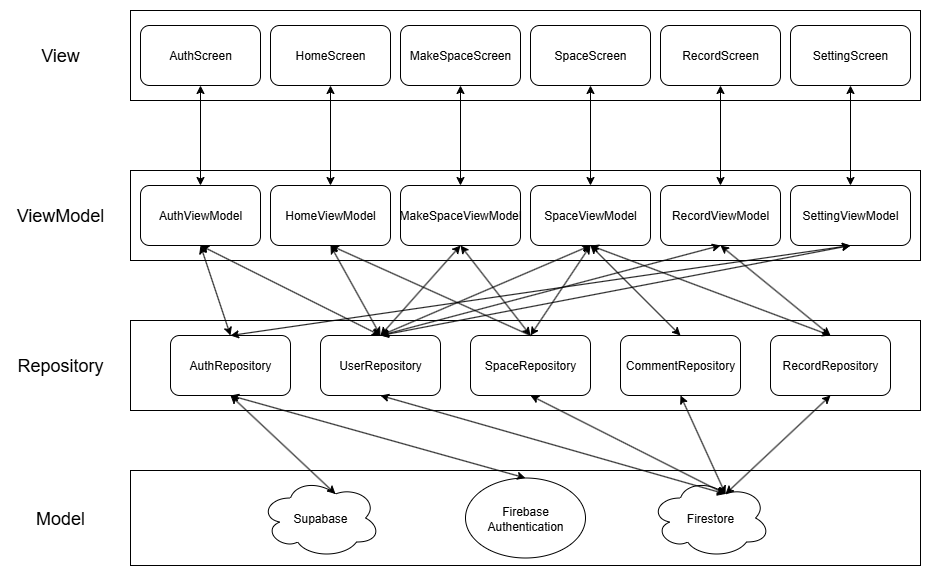

The diagram above was exported from draw.io. Its source (the exported page's mxGraphModel, read from the mxfile embedded in the PNG):
<mxGraphModel dx="1281" dy="579" grid="1" gridSize="10" guides="1" tooltips="1" connect="1" arrows="1" fold="1" page="1" pageScale="1" pageWidth="1100" pageHeight="850" math="0" shadow="0">
  <root>
    <mxCell id="0" />
    <mxCell id="1" parent="0" />
    <mxCell id="07SRdzd1K16fzoGlfnR1-45" value="" style="group" parent="1" vertex="1" connectable="0">
      <mxGeometry x="210" y="550" width="790" height="95" as="geometry" />
    </mxCell>
    <mxCell id="07SRdzd1K16fzoGlfnR1-31" value="" style="rounded=0;whiteSpace=wrap;html=1;" parent="07SRdzd1K16fzoGlfnR1-45" vertex="1">
      <mxGeometry width="790" height="95" as="geometry" />
    </mxCell>
    <mxCell id="07SRdzd1K16fzoGlfnR1-26" value="Firestore" style="ellipse;shape=cloud;whiteSpace=wrap;html=1;" parent="07SRdzd1K16fzoGlfnR1-45" vertex="1">
      <mxGeometry x="520" y="7.5" width="120" height="80" as="geometry" />
    </mxCell>
    <mxCell id="07SRdzd1K16fzoGlfnR1-27" value="Firebase&lt;br&gt;Authentication" style="ellipse;whiteSpace=wrap;html=1;" parent="07SRdzd1K16fzoGlfnR1-45" vertex="1">
      <mxGeometry x="335" y="7.5" width="120" height="80" as="geometry" />
    </mxCell>
    <mxCell id="h3-Jcm9EB-3FL43RwyRU-1" value="Supabase" style="ellipse;shape=cloud;whiteSpace=wrap;html=1;" vertex="1" parent="07SRdzd1K16fzoGlfnR1-45">
      <mxGeometry x="130" y="7.5" width="120" height="80" as="geometry" />
    </mxCell>
    <mxCell id="07SRdzd1K16fzoGlfnR1-10" value="" style="group" parent="1" vertex="1" connectable="0">
      <mxGeometry x="210" y="90" width="790" height="90" as="geometry" />
    </mxCell>
    <mxCell id="07SRdzd1K16fzoGlfnR1-1" value="" style="rounded=0;whiteSpace=wrap;html=1;" parent="07SRdzd1K16fzoGlfnR1-10" vertex="1">
      <mxGeometry width="790" height="90" as="geometry" />
    </mxCell>
    <mxCell id="07SRdzd1K16fzoGlfnR1-3" value="SettingScreen" style="rounded=1;whiteSpace=wrap;html=1;" parent="07SRdzd1K16fzoGlfnR1-10" vertex="1">
      <mxGeometry x="660" y="15" width="120" height="60" as="geometry" />
    </mxCell>
    <mxCell id="07SRdzd1K16fzoGlfnR1-4" value="AuthScreen" style="rounded=1;whiteSpace=wrap;html=1;" parent="07SRdzd1K16fzoGlfnR1-10" vertex="1">
      <mxGeometry x="10" y="15" width="120" height="60" as="geometry" />
    </mxCell>
    <mxCell id="07SRdzd1K16fzoGlfnR1-5" value="HomeScreen" style="rounded=1;whiteSpace=wrap;html=1;" parent="07SRdzd1K16fzoGlfnR1-10" vertex="1">
      <mxGeometry x="140" y="15" width="120" height="60" as="geometry" />
    </mxCell>
    <mxCell id="07SRdzd1K16fzoGlfnR1-6" value="RecordScreen" style="rounded=1;whiteSpace=wrap;html=1;" parent="07SRdzd1K16fzoGlfnR1-10" vertex="1">
      <mxGeometry x="530" y="15" width="120" height="60" as="geometry" />
    </mxCell>
    <mxCell id="07SRdzd1K16fzoGlfnR1-7" value="MakeSpaceScreen" style="rounded=1;whiteSpace=wrap;html=1;" parent="07SRdzd1K16fzoGlfnR1-10" vertex="1">
      <mxGeometry x="270" y="15" width="120" height="60" as="geometry" />
    </mxCell>
    <mxCell id="07SRdzd1K16fzoGlfnR1-9" value="SpaceScreen" style="rounded=1;whiteSpace=wrap;html=1;" parent="07SRdzd1K16fzoGlfnR1-10" vertex="1">
      <mxGeometry x="400" y="15" width="120" height="60" as="geometry" />
    </mxCell>
    <mxCell id="07SRdzd1K16fzoGlfnR1-17" value="" style="group" parent="1" vertex="1" connectable="0">
      <mxGeometry x="210" y="250" width="790" height="90" as="geometry" />
    </mxCell>
    <mxCell id="07SRdzd1K16fzoGlfnR1-2" value="" style="rounded=0;whiteSpace=wrap;html=1;" parent="07SRdzd1K16fzoGlfnR1-17" vertex="1">
      <mxGeometry width="790" height="90" as="geometry" />
    </mxCell>
    <mxCell id="07SRdzd1K16fzoGlfnR1-11" value="MakeSpaceViewModel" style="rounded=1;whiteSpace=wrap;html=1;" parent="07SRdzd1K16fzoGlfnR1-17" vertex="1">
      <mxGeometry x="270" y="15" width="120" height="60" as="geometry" />
    </mxCell>
    <mxCell id="07SRdzd1K16fzoGlfnR1-12" value="HomeViewModel" style="rounded=1;whiteSpace=wrap;html=1;" parent="07SRdzd1K16fzoGlfnR1-17" vertex="1">
      <mxGeometry x="140" y="15" width="120" height="60" as="geometry" />
    </mxCell>
    <mxCell id="07SRdzd1K16fzoGlfnR1-13" value="SpaceViewModel" style="rounded=1;whiteSpace=wrap;html=1;" parent="07SRdzd1K16fzoGlfnR1-17" vertex="1">
      <mxGeometry x="400" y="15" width="120" height="60" as="geometry" />
    </mxCell>
    <mxCell id="07SRdzd1K16fzoGlfnR1-14" value="RecordViewModel" style="rounded=1;whiteSpace=wrap;html=1;" parent="07SRdzd1K16fzoGlfnR1-17" vertex="1">
      <mxGeometry x="530" y="15" width="120" height="60" as="geometry" />
    </mxCell>
    <mxCell id="07SRdzd1K16fzoGlfnR1-15" value="SettingViewModel" style="rounded=1;whiteSpace=wrap;html=1;" parent="07SRdzd1K16fzoGlfnR1-17" vertex="1">
      <mxGeometry x="660" y="15" width="120" height="60" as="geometry" />
    </mxCell>
    <mxCell id="07SRdzd1K16fzoGlfnR1-16" value="AuthViewModel" style="rounded=1;whiteSpace=wrap;html=1;" parent="07SRdzd1K16fzoGlfnR1-17" vertex="1">
      <mxGeometry x="10" y="15" width="120" height="60" as="geometry" />
    </mxCell>
    <mxCell id="07SRdzd1K16fzoGlfnR1-18" value="&lt;font style=&quot;font-size: 18px;&quot;&gt;View&lt;/font&gt;" style="text;strokeColor=none;align=center;fillColor=none;html=1;verticalAlign=middle;whiteSpace=wrap;rounded=0;" parent="1" vertex="1">
      <mxGeometry x="90" y="110" width="100" height="50" as="geometry" />
    </mxCell>
    <mxCell id="07SRdzd1K16fzoGlfnR1-19" value="&lt;span style=&quot;font-size: 18px;&quot;&gt;ViewModel&lt;/span&gt;" style="text;strokeColor=none;align=center;fillColor=none;html=1;verticalAlign=middle;whiteSpace=wrap;rounded=0;" parent="1" vertex="1">
      <mxGeometry x="90" y="270" width="100" height="50" as="geometry" />
    </mxCell>
    <mxCell id="07SRdzd1K16fzoGlfnR1-29" value="" style="group" parent="1" vertex="1" connectable="0">
      <mxGeometry x="210" y="400" width="790" height="90" as="geometry" />
    </mxCell>
    <mxCell id="07SRdzd1K16fzoGlfnR1-28" value="" style="rounded=0;whiteSpace=wrap;html=1;" parent="07SRdzd1K16fzoGlfnR1-29" vertex="1">
      <mxGeometry width="790" height="90" as="geometry" />
    </mxCell>
    <mxCell id="07SRdzd1K16fzoGlfnR1-20" value="RecordRepository" style="rounded=1;whiteSpace=wrap;html=1;" parent="07SRdzd1K16fzoGlfnR1-29" vertex="1">
      <mxGeometry x="640" y="15" width="120" height="60" as="geometry" />
    </mxCell>
    <mxCell id="07SRdzd1K16fzoGlfnR1-21" value="AuthRepository" style="rounded=1;whiteSpace=wrap;html=1;" parent="07SRdzd1K16fzoGlfnR1-29" vertex="1">
      <mxGeometry x="40" y="15" width="120" height="60" as="geometry" />
    </mxCell>
    <mxCell id="07SRdzd1K16fzoGlfnR1-22" value="UserRepository" style="rounded=1;whiteSpace=wrap;html=1;" parent="07SRdzd1K16fzoGlfnR1-29" vertex="1">
      <mxGeometry x="190" y="15" width="120" height="60" as="geometry" />
    </mxCell>
    <mxCell id="07SRdzd1K16fzoGlfnR1-23" value="SpaceRepository" style="rounded=1;whiteSpace=wrap;html=1;" parent="07SRdzd1K16fzoGlfnR1-29" vertex="1">
      <mxGeometry x="340" y="15" width="120" height="60" as="geometry" />
    </mxCell>
    <mxCell id="h3-Jcm9EB-3FL43RwyRU-2" value="CommentRepository" style="rounded=1;whiteSpace=wrap;html=1;" vertex="1" parent="07SRdzd1K16fzoGlfnR1-29">
      <mxGeometry x="490" y="15" width="120" height="60" as="geometry" />
    </mxCell>
    <mxCell id="07SRdzd1K16fzoGlfnR1-30" value="&lt;span style=&quot;font-size: 18px;&quot;&gt;Repository&lt;/span&gt;" style="text;strokeColor=none;align=center;fillColor=none;html=1;verticalAlign=middle;whiteSpace=wrap;rounded=0;" parent="1" vertex="1">
      <mxGeometry x="90" y="420" width="100" height="50" as="geometry" />
    </mxCell>
    <mxCell id="07SRdzd1K16fzoGlfnR1-32" value="&lt;font style=&quot;font-size: 18px;&quot;&gt;Model&lt;/font&gt;" style="text;strokeColor=none;align=center;fillColor=none;html=1;verticalAlign=middle;whiteSpace=wrap;rounded=0;" parent="1" vertex="1">
      <mxGeometry x="90" y="572.5" width="100" height="50" as="geometry" />
    </mxCell>
    <mxCell id="07SRdzd1K16fzoGlfnR1-33" value="" style="endArrow=classic;startArrow=classic;html=1;rounded=0;exitX=0.5;exitY=0;exitDx=0;exitDy=0;entryX=0.5;entryY=1;entryDx=0;entryDy=0;" parent="1" source="07SRdzd1K16fzoGlfnR1-16" target="07SRdzd1K16fzoGlfnR1-4" edge="1">
      <mxGeometry width="50" height="50" relative="1" as="geometry">
        <mxPoint x="540" y="380" as="sourcePoint" />
        <mxPoint x="590" y="330" as="targetPoint" />
      </mxGeometry>
    </mxCell>
    <mxCell id="07SRdzd1K16fzoGlfnR1-34" value="" style="endArrow=classic;startArrow=classic;html=1;rounded=0;exitX=0.5;exitY=0;exitDx=0;exitDy=0;entryX=0.5;entryY=1;entryDx=0;entryDy=0;" parent="1" source="07SRdzd1K16fzoGlfnR1-12" target="07SRdzd1K16fzoGlfnR1-5" edge="1">
      <mxGeometry width="50" height="50" relative="1" as="geometry">
        <mxPoint x="540" y="380" as="sourcePoint" />
        <mxPoint x="590" y="330" as="targetPoint" />
      </mxGeometry>
    </mxCell>
    <mxCell id="07SRdzd1K16fzoGlfnR1-35" value="" style="endArrow=classic;startArrow=classic;html=1;rounded=0;exitX=0.5;exitY=0;exitDx=0;exitDy=0;entryX=0.5;entryY=1;entryDx=0;entryDy=0;" parent="1" source="07SRdzd1K16fzoGlfnR1-11" target="07SRdzd1K16fzoGlfnR1-7" edge="1">
      <mxGeometry width="50" height="50" relative="1" as="geometry">
        <mxPoint x="540" y="380" as="sourcePoint" />
        <mxPoint x="590" y="330" as="targetPoint" />
      </mxGeometry>
    </mxCell>
    <mxCell id="07SRdzd1K16fzoGlfnR1-36" value="" style="endArrow=classic;startArrow=classic;html=1;rounded=0;exitX=0.5;exitY=0;exitDx=0;exitDy=0;entryX=0.5;entryY=1;entryDx=0;entryDy=0;" parent="1" source="07SRdzd1K16fzoGlfnR1-13" target="07SRdzd1K16fzoGlfnR1-9" edge="1">
      <mxGeometry width="50" height="50" relative="1" as="geometry">
        <mxPoint x="540" y="380" as="sourcePoint" />
        <mxPoint x="590" y="330" as="targetPoint" />
      </mxGeometry>
    </mxCell>
    <mxCell id="07SRdzd1K16fzoGlfnR1-37" value="" style="endArrow=classic;startArrow=classic;html=1;rounded=0;exitX=0.5;exitY=0;exitDx=0;exitDy=0;entryX=0.5;entryY=1;entryDx=0;entryDy=0;" parent="1" source="07SRdzd1K16fzoGlfnR1-14" target="07SRdzd1K16fzoGlfnR1-6" edge="1">
      <mxGeometry width="50" height="50" relative="1" as="geometry">
        <mxPoint x="540" y="380" as="sourcePoint" />
        <mxPoint x="590" y="330" as="targetPoint" />
      </mxGeometry>
    </mxCell>
    <mxCell id="07SRdzd1K16fzoGlfnR1-38" value="" style="endArrow=classic;startArrow=classic;html=1;rounded=0;exitX=0.5;exitY=0;exitDx=0;exitDy=0;entryX=0.5;entryY=1;entryDx=0;entryDy=0;" parent="1" source="07SRdzd1K16fzoGlfnR1-15" target="07SRdzd1K16fzoGlfnR1-3" edge="1">
      <mxGeometry width="50" height="50" relative="1" as="geometry">
        <mxPoint x="540" y="380" as="sourcePoint" />
        <mxPoint x="590" y="330" as="targetPoint" />
      </mxGeometry>
    </mxCell>
    <mxCell id="07SRdzd1K16fzoGlfnR1-43" value="" style="endArrow=classic;startArrow=classic;html=1;rounded=0;entryX=0.5;entryY=1;entryDx=0;entryDy=0;exitX=0.625;exitY=0.2;exitDx=0;exitDy=0;exitPerimeter=0;" parent="1" source="07SRdzd1K16fzoGlfnR1-26" target="07SRdzd1K16fzoGlfnR1-20" edge="1">
      <mxGeometry width="50" height="50" relative="1" as="geometry">
        <mxPoint x="800" y="557.5" as="sourcePoint" />
        <mxPoint x="590" y="330" as="targetPoint" />
      </mxGeometry>
    </mxCell>
    <mxCell id="07SRdzd1K16fzoGlfnR1-44" value="" style="endArrow=classic;html=1;rounded=0;entryX=0.5;entryY=1;entryDx=0;entryDy=0;exitX=0.5;exitY=0;exitDx=0;exitDy=0;" parent="1" source="07SRdzd1K16fzoGlfnR1-23" target="07SRdzd1K16fzoGlfnR1-12" edge="1">
      <mxGeometry width="50" height="50" relative="1" as="geometry">
        <mxPoint x="540" y="390" as="sourcePoint" />
        <mxPoint x="590" y="340" as="targetPoint" />
      </mxGeometry>
    </mxCell>
    <mxCell id="07SRdzd1K16fzoGlfnR1-51" value="" style="endArrow=classic;startArrow=classic;html=1;rounded=0;exitX=0.5;exitY=0;exitDx=0;exitDy=0;entryX=0.5;entryY=1;entryDx=0;entryDy=0;" parent="1" source="07SRdzd1K16fzoGlfnR1-27" target="07SRdzd1K16fzoGlfnR1-21" edge="1">
      <mxGeometry width="50" height="50" relative="1" as="geometry">
        <mxPoint x="540" y="390" as="sourcePoint" />
        <mxPoint x="590" y="340" as="targetPoint" />
      </mxGeometry>
    </mxCell>
    <mxCell id="07SRdzd1K16fzoGlfnR1-53" value="" style="endArrow=classic;startArrow=classic;html=1;rounded=0;entryX=0.5;entryY=1;entryDx=0;entryDy=0;exitX=0.625;exitY=0.2;exitDx=0;exitDy=0;exitPerimeter=0;" parent="1" source="07SRdzd1K16fzoGlfnR1-26" target="07SRdzd1K16fzoGlfnR1-23" edge="1">
      <mxGeometry width="50" height="50" relative="1" as="geometry">
        <mxPoint x="540" y="390" as="sourcePoint" />
        <mxPoint x="590" y="340" as="targetPoint" />
      </mxGeometry>
    </mxCell>
    <mxCell id="07SRdzd1K16fzoGlfnR1-54" value="" style="endArrow=classic;startArrow=classic;html=1;rounded=0;entryX=0.625;entryY=0.2;entryDx=0;entryDy=0;entryPerimeter=0;exitX=0.5;exitY=1;exitDx=0;exitDy=0;" parent="1" source="07SRdzd1K16fzoGlfnR1-22" target="07SRdzd1K16fzoGlfnR1-26" edge="1">
      <mxGeometry width="50" height="50" relative="1" as="geometry">
        <mxPoint x="540" y="390" as="sourcePoint" />
        <mxPoint x="590" y="340" as="targetPoint" />
      </mxGeometry>
    </mxCell>
    <mxCell id="h3-Jcm9EB-3FL43RwyRU-3" value="" style="endArrow=classic;startArrow=classic;html=1;rounded=0;exitX=0.5;exitY=1;exitDx=0;exitDy=0;entryX=0.625;entryY=0.2;entryDx=0;entryDy=0;entryPerimeter=0;" edge="1" parent="1" source="07SRdzd1K16fzoGlfnR1-21" target="h3-Jcm9EB-3FL43RwyRU-1">
      <mxGeometry width="50" height="50" relative="1" as="geometry">
        <mxPoint x="630" y="410" as="sourcePoint" />
        <mxPoint x="680" y="360" as="targetPoint" />
      </mxGeometry>
    </mxCell>
    <mxCell id="h3-Jcm9EB-3FL43RwyRU-4" value="" style="endArrow=classic;startArrow=classic;html=1;rounded=0;entryX=0.5;entryY=1;entryDx=0;entryDy=0;exitX=0.5;exitY=0;exitDx=0;exitDy=0;" edge="1" parent="1" source="h3-Jcm9EB-3FL43RwyRU-2" target="07SRdzd1K16fzoGlfnR1-13">
      <mxGeometry width="50" height="50" relative="1" as="geometry">
        <mxPoint x="630" y="410" as="sourcePoint" />
        <mxPoint x="680" y="360" as="targetPoint" />
      </mxGeometry>
    </mxCell>
    <mxCell id="h3-Jcm9EB-3FL43RwyRU-5" value="" style="endArrow=classic;startArrow=classic;html=1;rounded=0;entryX=0.5;entryY=1;entryDx=0;entryDy=0;exitX=0.5;exitY=0;exitDx=0;exitDy=0;" edge="1" parent="1" source="07SRdzd1K16fzoGlfnR1-20" target="07SRdzd1K16fzoGlfnR1-13">
      <mxGeometry width="50" height="50" relative="1" as="geometry">
        <mxPoint x="630" y="410" as="sourcePoint" />
        <mxPoint x="680" y="360" as="targetPoint" />
      </mxGeometry>
    </mxCell>
    <mxCell id="h3-Jcm9EB-3FL43RwyRU-6" value="" style="endArrow=classic;startArrow=classic;html=1;rounded=0;entryX=0.5;entryY=1;entryDx=0;entryDy=0;exitX=0.5;exitY=0;exitDx=0;exitDy=0;" edge="1" parent="1" source="07SRdzd1K16fzoGlfnR1-23" target="07SRdzd1K16fzoGlfnR1-13">
      <mxGeometry width="50" height="50" relative="1" as="geometry">
        <mxPoint x="610" y="410" as="sourcePoint" />
        <mxPoint x="670" y="330" as="targetPoint" />
      </mxGeometry>
    </mxCell>
    <mxCell id="h3-Jcm9EB-3FL43RwyRU-7" value="" style="endArrow=classic;startArrow=classic;html=1;rounded=0;entryX=0.5;entryY=1;entryDx=0;entryDy=0;exitX=0.5;exitY=0;exitDx=0;exitDy=0;" edge="1" parent="1" source="07SRdzd1K16fzoGlfnR1-22" target="07SRdzd1K16fzoGlfnR1-13">
      <mxGeometry width="50" height="50" relative="1" as="geometry">
        <mxPoint x="630" y="410" as="sourcePoint" />
        <mxPoint x="680" y="360" as="targetPoint" />
      </mxGeometry>
    </mxCell>
    <mxCell id="h3-Jcm9EB-3FL43RwyRU-8" value="" style="endArrow=classic;startArrow=classic;html=1;rounded=0;entryX=0.5;entryY=1;entryDx=0;entryDy=0;exitX=0.5;exitY=0;exitDx=0;exitDy=0;" edge="1" parent="1" source="07SRdzd1K16fzoGlfnR1-22" target="07SRdzd1K16fzoGlfnR1-15">
      <mxGeometry width="50" height="50" relative="1" as="geometry">
        <mxPoint x="630" y="410" as="sourcePoint" />
        <mxPoint x="680" y="360" as="targetPoint" />
      </mxGeometry>
    </mxCell>
    <mxCell id="h3-Jcm9EB-3FL43RwyRU-9" value="" style="endArrow=classic;startArrow=classic;html=1;rounded=0;entryX=0.5;entryY=1;entryDx=0;entryDy=0;exitX=0.5;exitY=0;exitDx=0;exitDy=0;" edge="1" parent="1" source="07SRdzd1K16fzoGlfnR1-21" target="07SRdzd1K16fzoGlfnR1-15">
      <mxGeometry width="50" height="50" relative="1" as="geometry">
        <mxPoint x="630" y="410" as="sourcePoint" />
        <mxPoint x="680" y="360" as="targetPoint" />
      </mxGeometry>
    </mxCell>
    <mxCell id="h3-Jcm9EB-3FL43RwyRU-10" value="" style="endArrow=classic;startArrow=classic;html=1;rounded=0;entryX=0.5;entryY=1;entryDx=0;entryDy=0;exitX=0.5;exitY=0;exitDx=0;exitDy=0;" edge="1" parent="1" source="07SRdzd1K16fzoGlfnR1-21" target="07SRdzd1K16fzoGlfnR1-16">
      <mxGeometry width="50" height="50" relative="1" as="geometry">
        <mxPoint x="630" y="410" as="sourcePoint" />
        <mxPoint x="680" y="360" as="targetPoint" />
      </mxGeometry>
    </mxCell>
    <mxCell id="h3-Jcm9EB-3FL43RwyRU-11" value="" style="endArrow=classic;startArrow=classic;html=1;rounded=0;entryX=0.5;entryY=1;entryDx=0;entryDy=0;exitX=0.5;exitY=0;exitDx=0;exitDy=0;" edge="1" parent="1" source="07SRdzd1K16fzoGlfnR1-22" target="07SRdzd1K16fzoGlfnR1-16">
      <mxGeometry width="50" height="50" relative="1" as="geometry">
        <mxPoint x="630" y="410" as="sourcePoint" />
        <mxPoint x="680" y="360" as="targetPoint" />
      </mxGeometry>
    </mxCell>
    <mxCell id="h3-Jcm9EB-3FL43RwyRU-12" value="" style="endArrow=classic;startArrow=classic;html=1;rounded=0;entryX=0.5;entryY=1;entryDx=0;entryDy=0;exitX=0.5;exitY=0;exitDx=0;exitDy=0;" edge="1" parent="1" source="07SRdzd1K16fzoGlfnR1-22" target="07SRdzd1K16fzoGlfnR1-12">
      <mxGeometry width="50" height="50" relative="1" as="geometry">
        <mxPoint x="630" y="410" as="sourcePoint" />
        <mxPoint x="680" y="360" as="targetPoint" />
      </mxGeometry>
    </mxCell>
    <mxCell id="h3-Jcm9EB-3FL43RwyRU-13" value="" style="endArrow=classic;startArrow=classic;html=1;rounded=0;entryX=0.5;entryY=1;entryDx=0;entryDy=0;exitX=0.5;exitY=0;exitDx=0;exitDy=0;" edge="1" parent="1" source="07SRdzd1K16fzoGlfnR1-23" target="07SRdzd1K16fzoGlfnR1-11">
      <mxGeometry width="50" height="50" relative="1" as="geometry">
        <mxPoint x="630" y="410" as="sourcePoint" />
        <mxPoint x="680" y="360" as="targetPoint" />
      </mxGeometry>
    </mxCell>
    <mxCell id="h3-Jcm9EB-3FL43RwyRU-14" value="" style="endArrow=classic;startArrow=classic;html=1;rounded=0;entryX=0.5;entryY=1;entryDx=0;entryDy=0;exitX=0.5;exitY=0;exitDx=0;exitDy=0;" edge="1" parent="1" source="07SRdzd1K16fzoGlfnR1-22" target="07SRdzd1K16fzoGlfnR1-11">
      <mxGeometry width="50" height="50" relative="1" as="geometry">
        <mxPoint x="630" y="410" as="sourcePoint" />
        <mxPoint x="680" y="360" as="targetPoint" />
      </mxGeometry>
    </mxCell>
    <mxCell id="h3-Jcm9EB-3FL43RwyRU-15" value="" style="endArrow=classic;startArrow=classic;html=1;rounded=0;entryX=0.5;entryY=1;entryDx=0;entryDy=0;exitX=0.625;exitY=0.2;exitDx=0;exitDy=0;exitPerimeter=0;" edge="1" parent="1" source="07SRdzd1K16fzoGlfnR1-26" target="h3-Jcm9EB-3FL43RwyRU-2">
      <mxGeometry width="50" height="50" relative="1" as="geometry">
        <mxPoint x="630" y="410" as="sourcePoint" />
        <mxPoint x="680" y="360" as="targetPoint" />
      </mxGeometry>
    </mxCell>
    <mxCell id="h3-Jcm9EB-3FL43RwyRU-16" value="" style="endArrow=classic;startArrow=classic;html=1;rounded=0;entryX=0.5;entryY=1;entryDx=0;entryDy=0;exitX=0.5;exitY=0;exitDx=0;exitDy=0;" edge="1" parent="1" source="07SRdzd1K16fzoGlfnR1-20" target="07SRdzd1K16fzoGlfnR1-14">
      <mxGeometry width="50" height="50" relative="1" as="geometry">
        <mxPoint x="630" y="410" as="sourcePoint" />
        <mxPoint x="680" y="360" as="targetPoint" />
      </mxGeometry>
    </mxCell>
    <mxCell id="h3-Jcm9EB-3FL43RwyRU-17" value="" style="endArrow=classic;startArrow=classic;html=1;rounded=0;entryX=0.5;entryY=1;entryDx=0;entryDy=0;exitX=0.5;exitY=0;exitDx=0;exitDy=0;" edge="1" parent="1" source="07SRdzd1K16fzoGlfnR1-22" target="07SRdzd1K16fzoGlfnR1-14">
      <mxGeometry width="50" height="50" relative="1" as="geometry">
        <mxPoint x="630" y="410" as="sourcePoint" />
        <mxPoint x="680" y="360" as="targetPoint" />
      </mxGeometry>
    </mxCell>
  </root>
</mxGraphModel>